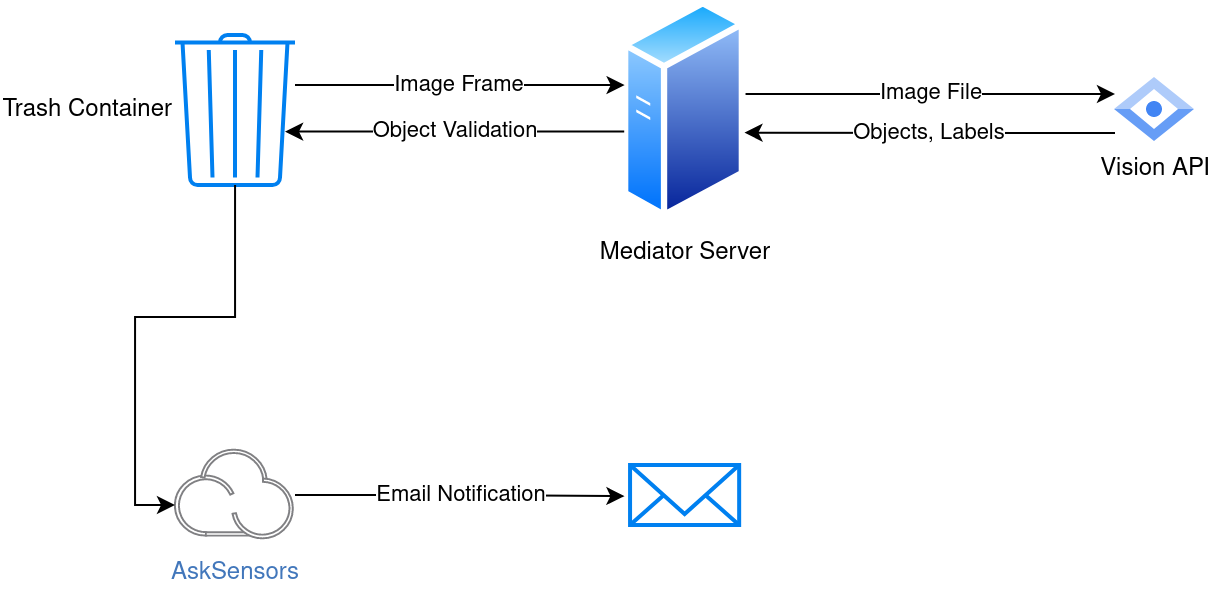

The diagram above was exported from draw.io. Its source (the exported page's mxGraphModel, read from the mxfile embedded in the PNG):
<mxGraphModel dx="819" dy="457" grid="1" gridSize="10" guides="1" tooltips="1" connect="1" arrows="1" fold="1" page="1" pageScale="1" pageWidth="850" pageHeight="1100" math="0" shadow="0">
  <root>
    <mxCell id="0" />
    <mxCell id="1" parent="0" />
    <mxCell id="cQYBZckpuHNezooUFive-17" value="&lt;div&gt;Image File&lt;/div&gt;" style="edgeStyle=orthogonalEdgeStyle;rounded=0;orthogonalLoop=1;jettySize=auto;html=1;entryX=0;entryY=0.25;entryDx=0;entryDy=0;" edge="1" parent="1" source="cQYBZckpuHNezooUFive-1" target="cQYBZckpuHNezooUFive-11">
      <mxGeometry relative="1" as="geometry">
        <Array as="points">
          <mxPoint x="548" y="415" />
        </Array>
      </mxGeometry>
    </mxCell>
    <mxCell id="cQYBZckpuHNezooUFive-1" value="&lt;div&gt;Mediator Server&lt;/div&gt;" style="image;aspect=fixed;perimeter=ellipsePerimeter;html=1;align=center;shadow=0;dashed=0;spacingTop=3;image=img/lib/active_directory/generic_server.svg;" vertex="1" parent="1">
      <mxGeometry x="394" y="367.5" width="61.6" height="110" as="geometry" />
    </mxCell>
    <mxCell id="cQYBZckpuHNezooUFive-15" value="&lt;div&gt;Image Frame&lt;/div&gt;" style="edgeStyle=orthogonalEdgeStyle;rounded=0;orthogonalLoop=1;jettySize=auto;html=1;" edge="1" parent="1" source="cQYBZckpuHNezooUFive-2" target="cQYBZckpuHNezooUFive-1">
      <mxGeometry relative="1" as="geometry">
        <Array as="points">
          <mxPoint x="310" y="410" />
          <mxPoint x="310" y="410" />
        </Array>
      </mxGeometry>
    </mxCell>
    <mxCell id="cQYBZckpuHNezooUFive-2" value="&lt;div&gt;Trash Container&lt;/div&gt;" style="html=1;verticalLabelPosition=middle;align=right;labelBackgroundColor=#ffffff;verticalAlign=middle;strokeWidth=2;strokeColor=#0080F0;shadow=0;dashed=0;shape=mxgraph.ios7.icons.trashcan;labelPosition=left;" vertex="1" parent="1">
      <mxGeometry x="170" y="385" width="60" height="75" as="geometry" />
    </mxCell>
    <mxCell id="cQYBZckpuHNezooUFive-11" value="&lt;div&gt;Vision API&lt;/div&gt;" style="editableCssRules=.*;html=1;shape=image;verticalLabelPosition=bottom;labelBackgroundColor=#ffffff;verticalAlign=top;aspect=fixed;imageAspect=0;image=data:image/svg+xml,(base64 omitted: 688 chars);" vertex="1" parent="1">
      <mxGeometry x="640" y="406.5" width="40" height="32" as="geometry" />
    </mxCell>
    <mxCell id="cQYBZckpuHNezooUFive-12" value="" style="html=1;verticalLabelPosition=bottom;align=center;labelBackgroundColor=#ffffff;verticalAlign=top;strokeWidth=2;strokeColor=#0080F0;shadow=0;dashed=0;shape=mxgraph.ios7.icons.mail;" vertex="1" parent="1">
      <mxGeometry x="397.53" y="600" width="54.55" height="30" as="geometry" />
    </mxCell>
    <mxCell id="cQYBZckpuHNezooUFive-18" value="Objects, Labels" style="edgeStyle=orthogonalEdgeStyle;rounded=0;orthogonalLoop=1;jettySize=auto;html=1;entryX=0.986;entryY=0.603;entryDx=0;entryDy=0;entryPerimeter=0;" edge="1" parent="1" source="cQYBZckpuHNezooUFive-11" target="cQYBZckpuHNezooUFive-1">
      <mxGeometry relative="1" as="geometry">
        <Array as="points">
          <mxPoint x="600" y="434" />
          <mxPoint x="600" y="434" />
        </Array>
      </mxGeometry>
    </mxCell>
    <mxCell id="cQYBZckpuHNezooUFive-19" value="&lt;div&gt;Object Validation&lt;/div&gt;" style="edgeStyle=orthogonalEdgeStyle;rounded=0;orthogonalLoop=1;jettySize=auto;html=1;entryX=0.917;entryY=0.644;entryDx=0;entryDy=0;entryPerimeter=0;" edge="1" parent="1" source="cQYBZckpuHNezooUFive-1" target="cQYBZckpuHNezooUFive-2">
      <mxGeometry relative="1" as="geometry">
        <Array as="points">
          <mxPoint x="312" y="433" />
        </Array>
      </mxGeometry>
    </mxCell>
    <mxCell id="cQYBZckpuHNezooUFive-20" value="AskSensors" style="image;aspect=fixed;perimeter=ellipsePerimeter;html=1;align=center;shadow=0;dashed=0;fontColor=#4277BB;labelBackgroundColor=default;fontSize=12;spacingTop=3;image=img/lib/ibm/miscellaneous/iot_cloud.svg;" vertex="1" parent="1">
      <mxGeometry x="170" y="591.9" width="60" height="46.2" as="geometry" />
    </mxCell>
    <mxCell id="cQYBZckpuHNezooUFive-21" style="edgeStyle=orthogonalEdgeStyle;rounded=0;orthogonalLoop=1;jettySize=auto;html=1;entryX=0;entryY=0.608;entryDx=0;entryDy=0;entryPerimeter=0;" edge="1" parent="1" source="cQYBZckpuHNezooUFive-2" target="cQYBZckpuHNezooUFive-20">
      <mxGeometry relative="1" as="geometry" />
    </mxCell>
    <mxCell id="cQYBZckpuHNezooUFive-22" value="Email Notification" style="edgeStyle=orthogonalEdgeStyle;rounded=0;orthogonalLoop=1;jettySize=auto;html=1;entryX=-0.052;entryY=0.519;entryDx=0;entryDy=0;entryPerimeter=0;" edge="1" parent="1" source="cQYBZckpuHNezooUFive-20" target="cQYBZckpuHNezooUFive-12">
      <mxGeometry relative="1" as="geometry" />
    </mxCell>
  </root>
</mxGraphModel>